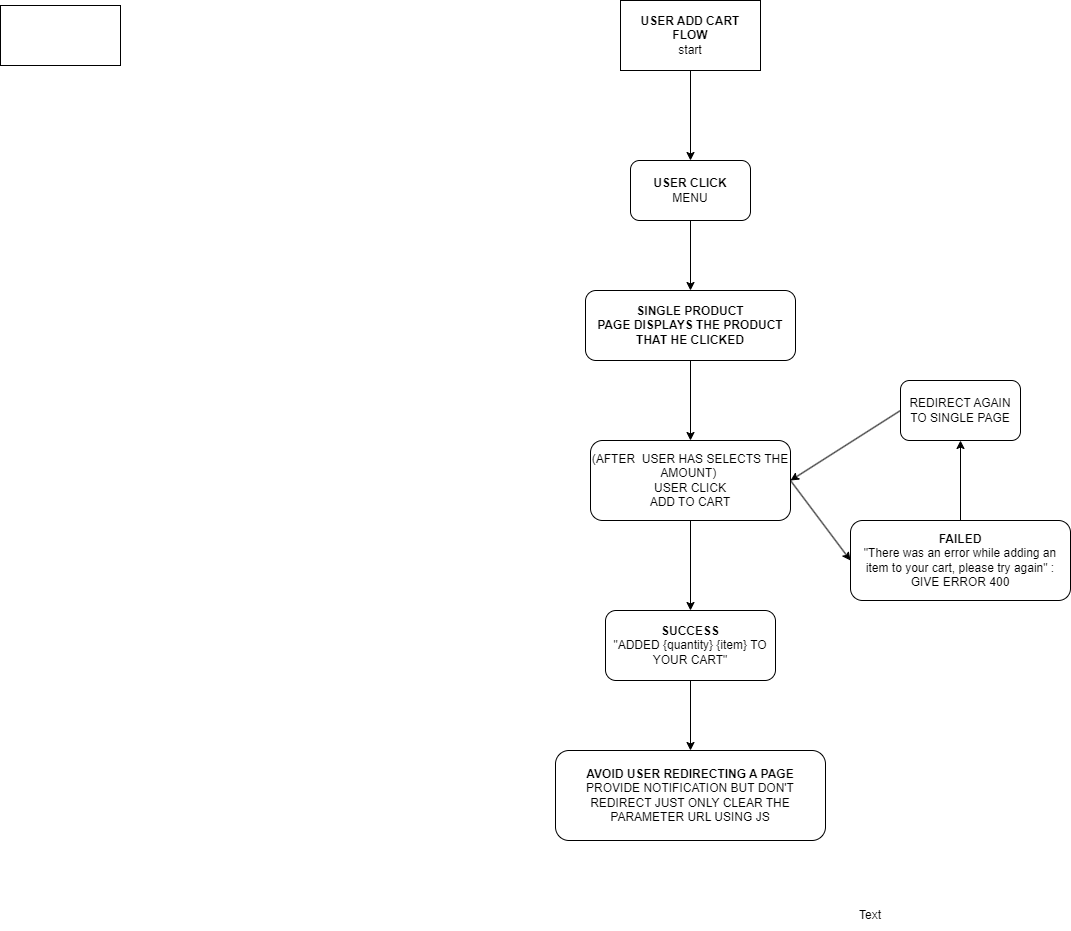

The diagram above was exported from draw.io. Its source (the exported page's mxGraphModel, read from the mxfile embedded in the PNG):
<mxGraphModel dx="1808" dy="546" grid="1" gridSize="10" guides="1" tooltips="1" connect="1" arrows="1" fold="1" page="1" pageScale="1" pageWidth="850" pageHeight="1100" math="0" shadow="0">
  <root>
    <mxCell id="0" />
    <mxCell id="1" parent="0" />
    <mxCell id="8" style="edgeStyle=none;html=1;exitX=0.5;exitY=1;exitDx=0;exitDy=0;entryX=0.5;entryY=0;entryDx=0;entryDy=0;" parent="1" source="5" target="6" edge="1">
      <mxGeometry relative="1" as="geometry" />
    </mxCell>
    <mxCell id="5" value="&lt;b&gt;USER ADD CART&lt;br&gt;FLOW&lt;/b&gt;&lt;br&gt;start" style="rounded=0;whiteSpace=wrap;html=1;" parent="1" vertex="1">
      <mxGeometry x="360" y="50" width="140" height="70" as="geometry" />
    </mxCell>
    <mxCell id="9" style="edgeStyle=none;html=1;exitX=0.5;exitY=1;exitDx=0;exitDy=0;entryX=0.5;entryY=0;entryDx=0;entryDy=0;" parent="1" source="6" target="7" edge="1">
      <mxGeometry relative="1" as="geometry" />
    </mxCell>
    <mxCell id="6" value="&lt;b&gt;USER CLICK &lt;/b&gt;&lt;br&gt;MENU" style="rounded=1;whiteSpace=wrap;html=1;" parent="1" vertex="1">
      <mxGeometry x="370" y="210" width="120" height="60" as="geometry" />
    </mxCell>
    <mxCell id="11" style="edgeStyle=none;html=1;exitX=0.5;exitY=1;exitDx=0;exitDy=0;entryX=0.5;entryY=0;entryDx=0;entryDy=0;" parent="1" source="7" target="10" edge="1">
      <mxGeometry relative="1" as="geometry" />
    </mxCell>
    <mxCell id="7" value="&lt;div&gt;&lt;b&gt;SINGLE PRODUCT&lt;/b&gt;&lt;/div&gt;&lt;div&gt;&lt;b&gt;PAGE DISPLAYS THE PRODUCT THAT HE CLICKED&lt;/b&gt;&lt;/div&gt;" style="rounded=1;whiteSpace=wrap;html=1;" parent="1" vertex="1">
      <mxGeometry x="325" y="340" width="210" height="70" as="geometry" />
    </mxCell>
    <mxCell id="17" style="edgeStyle=none;html=1;exitX=0.5;exitY=1;exitDx=0;exitDy=0;entryX=0.5;entryY=0;entryDx=0;entryDy=0;" parent="1" source="10" target="16" edge="1">
      <mxGeometry relative="1" as="geometry" />
    </mxCell>
    <mxCell id="25" style="edgeStyle=none;html=1;exitX=1;exitY=0.5;exitDx=0;exitDy=0;entryX=0;entryY=0.5;entryDx=0;entryDy=0;" parent="1" source="10" target="18" edge="1">
      <mxGeometry relative="1" as="geometry" />
    </mxCell>
    <mxCell id="10" value="&lt;div&gt;(AFTER&amp;nbsp; USER HAS SELECTS&amp;nbsp;THE AMOUNT)&amp;nbsp;&lt;/div&gt;&lt;div&gt;USER CLICK&lt;/div&gt;&lt;div&gt;ADD TO CART&lt;/div&gt;" style="rounded=1;whiteSpace=wrap;html=1;" parent="1" vertex="1">
      <mxGeometry x="330" y="490" width="200" height="80" as="geometry" />
    </mxCell>
    <mxCell id="29" style="edgeStyle=none;html=1;exitX=0.5;exitY=1;exitDx=0;exitDy=0;entryX=0.5;entryY=0;entryDx=0;entryDy=0;" parent="1" source="16" target="28" edge="1">
      <mxGeometry relative="1" as="geometry" />
    </mxCell>
    <mxCell id="16" value="&lt;b&gt;SUCCESS&lt;br&gt;&lt;/b&gt;&quot;ADDED {quantity} {item} TO YOUR CART&quot;" style="rounded=1;whiteSpace=wrap;html=1;" parent="1" vertex="1">
      <mxGeometry x="345" y="660" width="170" height="70" as="geometry" />
    </mxCell>
    <mxCell id="26" style="edgeStyle=none;html=1;exitX=0.5;exitY=0;exitDx=0;exitDy=0;entryX=0.5;entryY=1;entryDx=0;entryDy=0;" parent="1" source="18" target="21" edge="1">
      <mxGeometry relative="1" as="geometry" />
    </mxCell>
    <mxCell id="18" value="&lt;b&gt;FAILED&lt;br&gt;&lt;/b&gt;&quot;There was an error while adding an item to your cart, please try again&quot; : GIVE ERROR 400" style="rounded=1;whiteSpace=wrap;html=1;" parent="1" vertex="1">
      <mxGeometry x="590" y="570" width="220" height="80" as="geometry" />
    </mxCell>
    <mxCell id="24" style="edgeStyle=none;html=1;exitX=0;exitY=0.5;exitDx=0;exitDy=0;entryX=1;entryY=0.5;entryDx=0;entryDy=0;" parent="1" source="21" target="10" edge="1">
      <mxGeometry relative="1" as="geometry" />
    </mxCell>
    <mxCell id="21" value="REDIRECT AGAIN TO SINGLE PAGE" style="rounded=1;whiteSpace=wrap;html=1;" parent="1" vertex="1">
      <mxGeometry x="640" y="430" width="120" height="60" as="geometry" />
    </mxCell>
    <mxCell id="28" value="&lt;div&gt;&lt;b&gt;AVOID USER REDIRECTING A PAGE&lt;/b&gt;&lt;/div&gt;&lt;div&gt;PROVIDE NOTIFICATION BUT DON'T REDIRECT JUST ONLY CLEAR THE PARAMETER URL USING JS&lt;/div&gt;" style="rounded=1;whiteSpace=wrap;html=1;" parent="1" vertex="1">
      <mxGeometry x="295" y="800" width="270" height="90" as="geometry" />
    </mxCell>
    <mxCell id="31" value="" style="rounded=0;whiteSpace=wrap;html=1;" parent="1" vertex="1">
      <mxGeometry x="-260" y="55" width="120" height="60" as="geometry" />
    </mxCell>
    <mxCell id="32" value="Text" style="text;strokeColor=none;align=center;fillColor=none;html=1;verticalAlign=middle;whiteSpace=wrap;rounded=0;" vertex="1" parent="1">
      <mxGeometry x="580" y="950" width="60" height="30" as="geometry" />
    </mxCell>
  </root>
</mxGraphModel>